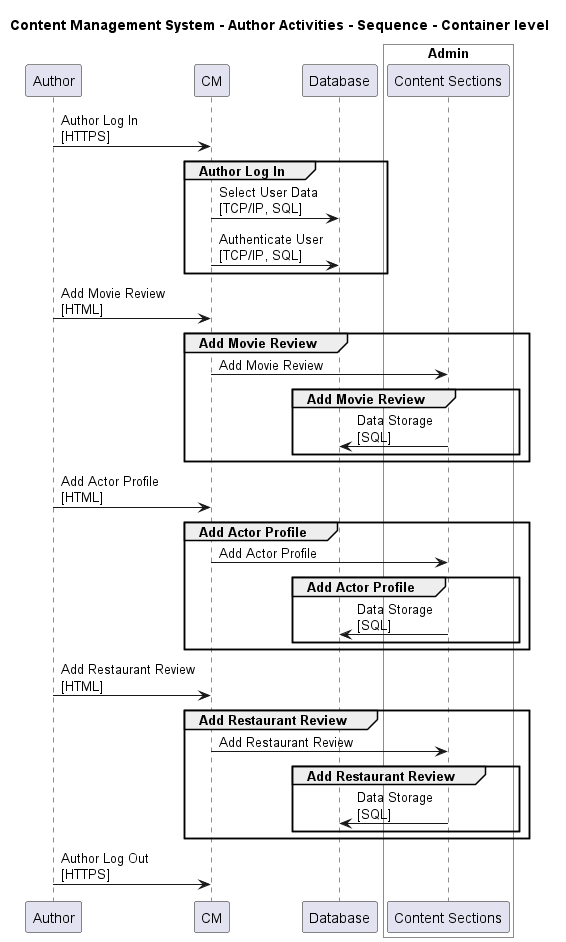

The diagram above was rendered by PlantUML. Its source (embedded in the PNG):
@startuml

title Content Management System - Author Activities - Sequence - Container level

participant "Author" as ContentManagementSystem.Actors.Author
participant "CM" as ContentManagementSystem.SoftwareSystems.CM
participant "Database" as ContentManagementSystem.SoftwareSystems.Database

box "Admin" #White
    participant "Content Sections" as ContentManagementSystem.SoftwareSystems.Admin.Containers.ContentSections
end box


ContentManagementSystem.Actors.Author -> ContentManagementSystem.SoftwareSystems.CM : Author Log In\n[HTTPS]
group Author Log In
ContentManagementSystem.SoftwareSystems.CM -> ContentManagementSystem.SoftwareSystems.Database : Select User Data\n[TCP/IP, SQL]
ContentManagementSystem.SoftwareSystems.CM -> ContentManagementSystem.SoftwareSystems.Database : Authenticate User\n[TCP/IP, SQL]
end
ContentManagementSystem.Actors.Author -> ContentManagementSystem.SoftwareSystems.CM : Add Movie Review\n[HTML]
group Add Movie Review
ContentManagementSystem.SoftwareSystems.CM -> ContentManagementSystem.SoftwareSystems.Admin.Containers.ContentSections : Add Movie Review
group Add Movie Review
ContentManagementSystem.SoftwareSystems.Admin.Containers.ContentSections -> ContentManagementSystem.SoftwareSystems.Database : Data Storage\n[SQL]
end
end
ContentManagementSystem.Actors.Author -> ContentManagementSystem.SoftwareSystems.CM : Add Actor Profile\n[HTML]
group Add Actor Profile
ContentManagementSystem.SoftwareSystems.CM -> ContentManagementSystem.SoftwareSystems.Admin.Containers.ContentSections : Add Actor Profile
group Add Actor Profile
ContentManagementSystem.SoftwareSystems.Admin.Containers.ContentSections -> ContentManagementSystem.SoftwareSystems.Database : Data Storage\n[SQL]
end
end
ContentManagementSystem.Actors.Author -> ContentManagementSystem.SoftwareSystems.CM : Add Restaurant Review\n[HTML]
group Add Restaurant Review
ContentManagementSystem.SoftwareSystems.CM -> ContentManagementSystem.SoftwareSystems.Admin.Containers.ContentSections : Add Restaurant Review
group Add Restaurant Review
ContentManagementSystem.SoftwareSystems.Admin.Containers.ContentSections -> ContentManagementSystem.SoftwareSystems.Database : Data Storage\n[SQL]
end
end
ContentManagementSystem.Actors.Author -> ContentManagementSystem.SoftwareSystems.CM : Author Log Out\n[HTTPS]


@enduml